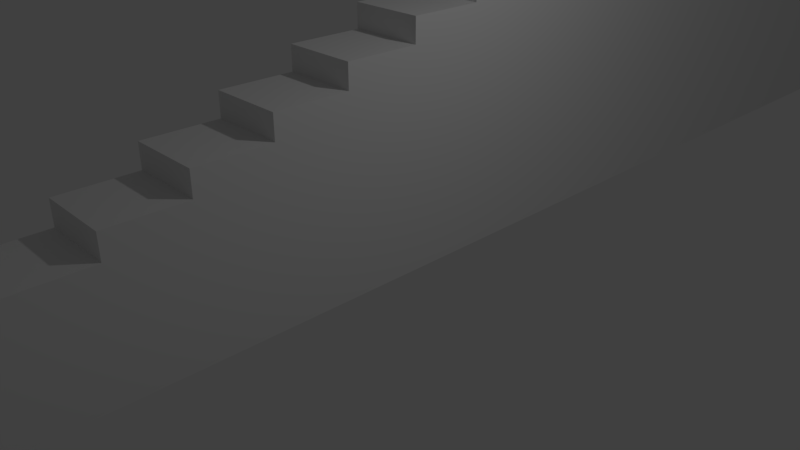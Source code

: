 # Source: newest.blend  (saved by Blender 2.79.0; exported with 4.5.12 LTS)
import bpy
from mathutils import Matrix  # noqa: F401  (used for matrix-valued properties, if any)

bpy.ops.wm.read_factory_settings(use_empty=True)
scene = bpy.context.scene
scene.name = 'Scene'

# ---- collections
col_collection_1 = bpy.data.collections.new('Collection 1'); scene.collection.children.link(col_collection_1)

# ---- materials (node trees are filled in below, after node groups)
mat_material = bpy.data.materials.new('Material')
mat_material.alpha_threshold = 0.0
mat_material.use_transparent_shadow = False
mat_material.roughness = 0.5
mat_material.line_color = (0.0, 0.0, 0.0, 1.0)

# ---- material node trees

# ---- world
world_world = bpy.data.worlds.new('World'); scene.world = world_world
world_world.color = (0.05088, 0.05088, 0.05088)
world_world.use_sun_shadow = False
world_world.sun_shadow_jitter_overblur = 0.0
world_world.cycles.sampling_method = 'MANUAL'

# ---- cameras
cam_camera = bpy.data.cameras.new('Camera')
cam_camera.clip_end = 100.0
cam_camera.lens = 35.0
cam_camera.sensor_width = 32.0
cam_camera.sensor_height = 18.0
cam_camera.ortho_scale = 7.314
cam_camera.dof.focus_distance = 0.0
cam_camera.dof.aperture_fstop = 128.0

# ---- lights
light_lamp = bpy.data.lights.new('Lamp', 'POINT')
light_lamp.transmission_factor = 0.0
light_lamp.cutoff_distance = 30.0
light_lamp.energy = 100.0
light_lamp.shadow_buffer_clip_start = 1.001
light_lamp.shadow_soft_size = 0.1
light_lamp.shadow_maximum_resolution = 0.006
light_lamp.use_absolute_resolution = True

# ---- meshes
me_cube = bpy.data.meshes.new('Cube')
me_cube.from_pydata([(1.0, -1.0, -1.0), (-1.0, -1.0, -1.0), (1.0, 1.0, 1.0), (1.0, -1.0, 1.0), (-1.0, -1.0, 1.0), (-1.0, 1.0, 1.0), (1.0, 1.0, 3.0), (-1.0, 1.0, 3.0), (1.0, 3.0, 3.0), (-1.0, 3.0, 3.0), (1.0, 3.0, 5.0), (-1.0, 3.0, 5.0), (1.0, 5.0, 5.0), (-1.0, 5.0, 5.0), (1.0, 7.0, 7.0), (1.0, 5.0, 7.0), (-1.0, 5.0, 7.0), (-1.0, 7.0, 7.0), (1.0, 7.0, 9.0), (-1.0, 7.0, 9.0), (1.0, 9.0, 9.0), (-1.0, 9.0, 9.0), (1.0, 9.0, 11.0), (-1.0, 9.0, 11.0), (1.0, 11.0, 11.0), (-1.0, 11.0, 11.0), (1.0, 11.0, 13.0), (-1.0, 11.0, 13.0), (1.0, 13.0, 13.0), (-1.0, 13.0, 13.0), (1.0, 13.0, 15.0), (-1.0, 13.0, 15.0), (1.0, 15.0, 15.0), (-1.0, 15.0, 15.0), (-1.0, 17.0, 17.0), (-1.0, 15.0, 17.0), (1.0, 15.0, 17.0), (1.0, 17.0, 17.0), (1.0, 17.0, 19.0), (-1.0, 17.0, 19.0), (1.0, 19.0, 19.0), (-1.0, 19.0, 19.0), (1.0, 21.0, 21.0), (1.0, 19.0, 21.0), (-1.0, 19.0, 21.0), (-1.0, 21.0, 21.0), (-1.0, 21.0, 23.0), (-1.0, 23.0, 23.0), (1.0, 21.0, 23.0), (1.0, 23.0, 23.0), (1.0, 23.0, 25.0), (-1.0, 23.0, 25.0), (1.0, 25.0, 25.0), (-1.0, 25.0, 25.0), (-1.0, 27.0, 27.0), (-1.0, 25.0, 27.0), (1.0, 25.0, 27.0), (1.0, 27.0, 27.0), (-1.0, 29.0, 29.0), (-1.0, 27.0, 29.0), (1.0, 27.0, 29.0), (1.0, 29.0, 29.0), (-1.0, 31.0, 31.0), (-1.0, 29.0, 31.0), (1.0, 29.0, 31.0), (1.0, 31.0, 31.0), (1.0, 31.0, 33.0), (-1.0, 31.0, 33.0), (1.0, 33.0, 33.0), (-1.0, 33.0, 33.0), (-1.0, 35.0, 35.0), (-1.0, 33.0, 35.0), (1.0, 33.0, 35.0), (1.0, 35.0, 35.0), (-1.0, 37.0, 37.0), (-1.0, 35.0, 37.0), (1.0, 35.0, 37.0), (1.0, 37.0, 37.0), (1.0, 37.0, 39.0), (-1.0, 37.0, 39.0), (1.0, 39.0, 39.0), (-1.0, 39.0, 39.0), (-1.0, 39.0, 41.0), (-1.0, 41.0, 41.0), (1.0, 39.0, 41.0), (1.0, 41.0, 41.0), (1.0, 41.0, 43.0), (-1.0, 41.0, 43.0), (1.0, 43.0, 43.0), (-1.0, 43.0, 43.0), (1.0, 45.0, 45.0), (1.0, 43.0, 45.0), (-1.0, 43.0, 45.0), (-1.0, 45.0, 45.0), (1.0, 45.0, 47.0), (-1.0, 45.0, 47.0), (1.0, 47.0, 47.0), (-1.0, 47.0, 47.0), (1.0, 49.0, -0.9999), (-1.0, 49.0, -0.9999), (-1.0, 49.0, 49.0), (-1.0, 47.0, 49.0), (1.0, 47.0, 49.0), (1.0, 49.0, 49.0)], [], [(2, 5, 4, 3), (0, 3, 4, 1), (5, 2, 6, 7), (7, 6, 8, 9), (11, 10, 12, 13), (9, 8, 10, 11), (16, 15, 14, 17), (13, 12, 15, 16), (17, 14, 18, 19), (19, 18, 20, 21), (23, 22, 24, 25), (21, 20, 22, 23), (27, 26, 28, 29), (25, 24, 26, 27), (31, 30, 32, 33), (29, 28, 30, 31), (35, 36, 37, 34), (33, 32, 36, 35), (39, 38, 40, 41), (34, 37, 38, 39), (44, 43, 42, 45), (41, 40, 43, 44), (46, 48, 49, 47), (45, 42, 48, 46), (51, 50, 52, 53), (47, 49, 50, 51), (55, 56, 57, 54), (53, 52, 56, 55), (59, 60, 61, 58), (73, 72, 68, 66, 65, 64, 61, 60, 57, 56, 52, 50, 49, 48, 42, 43, 40, 38, 37, 36, 32, 30, 28, 26, 24, 22, 20, 18, 14, 15, 12, 10, 8, 6, 2, 3, 0, 98, 103, 102, 96, 94, 90, 91, 88, 86, 85, 84, 80, 78, 77, 76), (54, 57, 60, 59), (63, 64, 65, 62), (58, 61, 64, 63), (67, 66, 68, 69), (62, 65, 66, 67), (71, 72, 73, 70), (69, 68, 72, 71), (75, 76, 77, 74), (70, 73, 76, 75), (99, 98, 0, 1), (79, 78, 80, 81), (74, 77, 78, 79), (82, 84, 85, 83), (81, 80, 84, 82), (87, 86, 88, 89), (83, 85, 86, 87), (99, 1, 4, 5, 7, 9, 11, 13, 16, 17, 19, 21, 23, 25, 27, 29, 31, 33, 35, 34, 39, 41, 44, 45, 46, 47, 51, 53, 55, 54, 59, 58, 63, 62, 67, 69, 71, 70, 75, 74, 79, 81, 82, 83, 87, 89, 92, 93, 95, 97, 101, 100), (92, 91, 90, 93), (89, 88, 91, 92), (95, 94, 96, 97), (93, 90, 94, 95), (99, 100, 103, 98), (101, 102, 103, 100), (97, 96, 102, 101)])
me_cube.materials.append(mat_material)
me_cube.use_remesh_preserve_volume = False
me_cube.use_remesh_preserve_attributes = False
me_cube.use_mirror_vertex_groups = False
me_cube.update()

# ---- objects
ob_cube = bpy.data.objects.new('Cube', me_cube)
ob_lamp = bpy.data.objects.new('Lamp', light_lamp)
ob_camera = bpy.data.objects.new('Camera', cam_camera)

# ---- transforms, parenting, visibility, modifiers, constraints
ob_cube.location = (0.0, -8.184, 0.0)
ob_cube.scale = (0.5, 0.5, 0.1625)
ob_cube.lock_rotations_4d = False
ob_cube.empty_display_type = 'ARROWS'
ob_cube.lineart.crease_threshold = 0.0
ob_lamp.location = (4.076, 1.005, 5.904)
ob_lamp.rotation_euler = (0.6503, 0.05522, 1.866)
ob_lamp.lock_rotations_4d = False
ob_lamp.empty_display_type = 'ARROWS'
ob_lamp.color = (0.0, 0.0, 0.0, 0.0)
ob_lamp.lineart.crease_threshold = 0.0
ob_camera.location = (7.481, -6.508, 5.344)
ob_camera.rotation_euler = (1.109, 0.0, 0.8149)
ob_camera.lock_rotations_4d = False
ob_camera.empty_display_type = 'ARROWS'
ob_camera.color = (0.0, 0.0, 0.0, 0.0)
ob_camera.display_type = 'WIRE'
ob_camera.lineart.crease_threshold = 0.0

# ---- collection membership
col_collection_1.objects.link(ob_cube)
col_collection_1.objects.link(ob_lamp)
col_collection_1.objects.link(ob_camera)

# ---- scene / render settings (as saved in the file)
scene.camera = ob_camera
scene.frame_start = 1; scene.frame_end = 250; scene.frame_set(1)
scene.render.engine = 'BLENDER_EEVEE_NEXT'
scene.render.resolution_percentage = 50
scene.render.dither_intensity = 0.0
scene.cycles.use_denoising = False
scene.cycles.samples = 128
scene.cycles.sampling_pattern = 'TABULATED_SOBOL'
scene.cycles.use_adaptive_sampling = False
scene.cycles.use_light_tree = False
scene.cycles.blur_glossy = 0.0
scene.cycles.sample_clamp_indirect = 0.0
scene.view_settings.view_transform = 'Standard'
bpy.context.view_layer.update()
